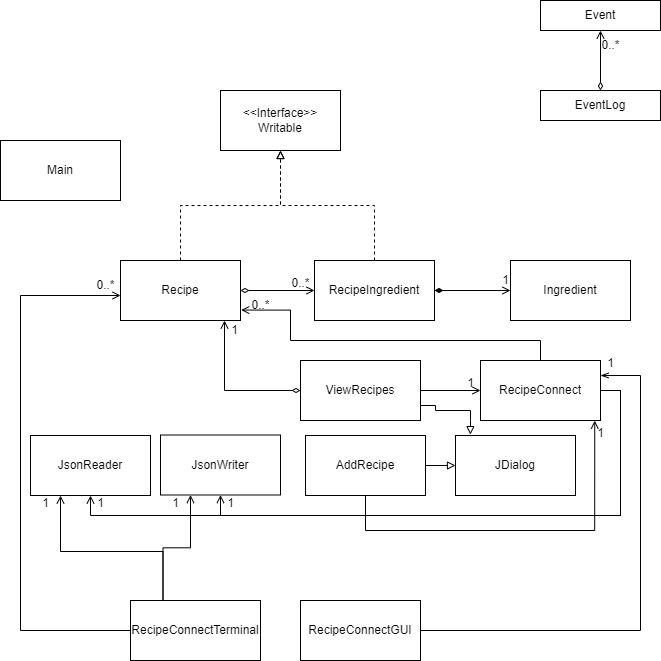

The diagram above was exported from draw.io. Its source (the exported page's mxGraphModel, read from the mxfile embedded in the PNG):
<mxGraphModel dx="794" dy="412" grid="1" gridSize="10" guides="1" tooltips="1" connect="1" arrows="1" fold="1" page="1" pageScale="1" pageWidth="827" pageHeight="1169" math="0" shadow="0">
  <root>
    <mxCell id="0" />
    <mxCell id="1" parent="0" />
    <mxCell id="wRG_iPjqDG3D_ih4spQ2-1" value="Event" style="rounded=0;whiteSpace=wrap;html=1;" parent="1" vertex="1">
      <mxGeometry x="640" y="90" width="120" height="30" as="geometry" />
    </mxCell>
    <mxCell id="wRG_iPjqDG3D_ih4spQ2-2" value="EventLog" style="rounded=0;whiteSpace=wrap;html=1;" parent="1" vertex="1">
      <mxGeometry x="640" y="180" width="120" height="30" as="geometry" />
    </mxCell>
    <mxCell id="wRG_iPjqDG3D_ih4spQ2-19" style="edgeStyle=orthogonalEdgeStyle;rounded=0;orthogonalLoop=1;jettySize=auto;html=1;exitX=0.5;exitY=0;exitDx=0;exitDy=0;entryX=0.5;entryY=1;entryDx=0;entryDy=0;dashed=1;endArrow=block;endFill=0;" parent="1" source="wRG_iPjqDG3D_ih4spQ2-3" target="wRG_iPjqDG3D_ih4spQ2-8" edge="1">
      <mxGeometry relative="1" as="geometry">
        <mxPoint x="280" y="280" as="targetPoint" />
      </mxGeometry>
    </mxCell>
    <mxCell id="wRG_iPjqDG3D_ih4spQ2-3" value="Recipe" style="rounded=0;whiteSpace=wrap;html=1;" parent="1" vertex="1">
      <mxGeometry x="220" y="350" width="120" height="60" as="geometry" />
    </mxCell>
    <mxCell id="wRG_iPjqDG3D_ih4spQ2-20" style="edgeStyle=orthogonalEdgeStyle;rounded=0;orthogonalLoop=1;jettySize=auto;html=1;exitX=0.5;exitY=0;exitDx=0;exitDy=0;entryX=0.5;entryY=1;entryDx=0;entryDy=0;dashed=1;endArrow=block;endFill=0;" parent="1" source="wRG_iPjqDG3D_ih4spQ2-4" target="wRG_iPjqDG3D_ih4spQ2-8" edge="1">
      <mxGeometry relative="1" as="geometry" />
    </mxCell>
    <mxCell id="wRG_iPjqDG3D_ih4spQ2-50" style="edgeStyle=orthogonalEdgeStyle;rounded=0;orthogonalLoop=1;jettySize=auto;html=1;exitX=1;exitY=0.5;exitDx=0;exitDy=0;" parent="1" source="wRG_iPjqDG3D_ih4spQ2-4" edge="1">
      <mxGeometry relative="1" as="geometry">
        <mxPoint x="534.3333333333333" y="380.33333333333337" as="targetPoint" />
      </mxGeometry>
    </mxCell>
    <mxCell id="wRG_iPjqDG3D_ih4spQ2-4" value="RecipeIngredient" style="rounded=0;whiteSpace=wrap;html=1;" parent="1" vertex="1">
      <mxGeometry x="414" y="350" width="120" height="60" as="geometry" />
    </mxCell>
    <mxCell id="wRG_iPjqDG3D_ih4spQ2-5" value="Ingredient" style="rounded=0;whiteSpace=wrap;html=1;" parent="1" vertex="1">
      <mxGeometry x="610" y="350" width="120" height="60" as="geometry" />
    </mxCell>
    <mxCell id="wRG_iPjqDG3D_ih4spQ2-6" value="JsonReader" style="rounded=0;whiteSpace=wrap;html=1;" parent="1" vertex="1">
      <mxGeometry x="130" y="525" width="120" height="60" as="geometry" />
    </mxCell>
    <mxCell id="wRG_iPjqDG3D_ih4spQ2-7" value="JsonWriter" style="rounded=0;whiteSpace=wrap;html=1;" parent="1" vertex="1">
      <mxGeometry x="260" y="524.5" width="120" height="60" as="geometry" />
    </mxCell>
    <mxCell id="wRG_iPjqDG3D_ih4spQ2-8" value="&amp;lt;&amp;lt;Interface&amp;gt;&amp;gt;&lt;br&gt;Writable" style="rounded=0;whiteSpace=wrap;html=1;" parent="1" vertex="1">
      <mxGeometry x="320" y="180" width="120" height="60" as="geometry" />
    </mxCell>
    <mxCell id="wRG_iPjqDG3D_ih4spQ2-23" style="edgeStyle=orthogonalEdgeStyle;rounded=0;orthogonalLoop=1;jettySize=auto;html=1;exitX=1;exitY=0.5;exitDx=0;exitDy=0;entryX=0;entryY=0.5;entryDx=0;entryDy=0;endArrow=block;endFill=0;" parent="1" source="wRG_iPjqDG3D_ih4spQ2-9" target="wRG_iPjqDG3D_ih4spQ2-22" edge="1">
      <mxGeometry relative="1" as="geometry" />
    </mxCell>
    <mxCell id="nZhDDLOFnIO3BcRAvRp9-1" style="edgeStyle=orthogonalEdgeStyle;rounded=0;orthogonalLoop=1;jettySize=auto;html=1;exitX=0.5;exitY=1;exitDx=0;exitDy=0;" edge="1" parent="1" source="wRG_iPjqDG3D_ih4spQ2-9">
      <mxGeometry relative="1" as="geometry">
        <mxPoint x="464.66666666666674" y="585.3333333333334" as="targetPoint" />
      </mxGeometry>
    </mxCell>
    <mxCell id="nZhDDLOFnIO3BcRAvRp9-2" style="edgeStyle=orthogonalEdgeStyle;rounded=0;orthogonalLoop=1;jettySize=auto;html=1;entryX=0.952;entryY=1.002;entryDx=0;entryDy=0;exitX=0.5;exitY=1;exitDx=0;exitDy=0;entryPerimeter=0;endArrow=open;endFill=0;" edge="1" parent="1" source="wRG_iPjqDG3D_ih4spQ2-9" target="wRG_iPjqDG3D_ih4spQ2-11">
      <mxGeometry relative="1" as="geometry">
        <mxPoint x="695" y="524.5" as="targetPoint" />
        <mxPoint x="465" y="590" as="sourcePoint" />
        <Array as="points">
          <mxPoint x="465" y="620" />
          <mxPoint x="694" y="620" />
        </Array>
      </mxGeometry>
    </mxCell>
    <mxCell id="wRG_iPjqDG3D_ih4spQ2-9" value="AddRecipe" style="rounded=0;whiteSpace=wrap;html=1;" parent="1" vertex="1">
      <mxGeometry x="405" y="525" width="120" height="60" as="geometry" />
    </mxCell>
    <mxCell id="Fx9izvdeSoA29qBdCnRS-18" style="edgeStyle=orthogonalEdgeStyle;rounded=0;orthogonalLoop=1;jettySize=auto;html=1;exitX=1;exitY=0.5;exitDx=0;exitDy=0;entryX=0;entryY=0.5;entryDx=0;entryDy=0;endArrow=open;endFill=0;" parent="1" source="wRG_iPjqDG3D_ih4spQ2-10" target="wRG_iPjqDG3D_ih4spQ2-11" edge="1">
      <mxGeometry relative="1" as="geometry" />
    </mxCell>
    <mxCell id="wRG_iPjqDG3D_ih4spQ2-10" value="ViewRecipes" style="rounded=0;whiteSpace=wrap;html=1;" parent="1" vertex="1">
      <mxGeometry x="400" y="450" width="120" height="60" as="geometry" />
    </mxCell>
    <mxCell id="Fx9izvdeSoA29qBdCnRS-27" style="edgeStyle=orthogonalEdgeStyle;rounded=0;orthogonalLoop=1;jettySize=auto;html=1;exitX=1;exitY=0.5;exitDx=0;exitDy=0;entryX=0.5;entryY=1;entryDx=0;entryDy=0;endArrow=open;endFill=0;" parent="1" source="wRG_iPjqDG3D_ih4spQ2-11" target="wRG_iPjqDG3D_ih4spQ2-7" edge="1">
      <mxGeometry relative="1" as="geometry">
        <Array as="points">
          <mxPoint x="720" y="480" />
          <mxPoint x="720" y="605" />
          <mxPoint x="320" y="605" />
        </Array>
      </mxGeometry>
    </mxCell>
    <mxCell id="Fx9izvdeSoA29qBdCnRS-29" style="edgeStyle=orthogonalEdgeStyle;rounded=0;orthogonalLoop=1;jettySize=auto;html=1;exitX=1;exitY=0.5;exitDx=0;exitDy=0;entryX=0.5;entryY=1;entryDx=0;entryDy=0;endArrow=open;endFill=0;" parent="1" source="wRG_iPjqDG3D_ih4spQ2-11" target="wRG_iPjqDG3D_ih4spQ2-6" edge="1">
      <mxGeometry relative="1" as="geometry" />
    </mxCell>
    <mxCell id="wRG_iPjqDG3D_ih4spQ2-11" value="RecipeConnect" style="rounded=0;whiteSpace=wrap;html=1;" parent="1" vertex="1">
      <mxGeometry x="580" y="450" width="120" height="60" as="geometry" />
    </mxCell>
    <mxCell id="Fx9izvdeSoA29qBdCnRS-35" style="edgeStyle=orthogonalEdgeStyle;rounded=0;orthogonalLoop=1;jettySize=auto;html=1;exitX=0.25;exitY=0;exitDx=0;exitDy=0;entryX=0.25;entryY=1;entryDx=0;entryDy=0;endArrow=open;endFill=0;fillColor=#dae8fc;strokeColor=#000000;" parent="1" source="wRG_iPjqDG3D_ih4spQ2-12" target="wRG_iPjqDG3D_ih4spQ2-6" edge="1">
      <mxGeometry relative="1" as="geometry">
        <mxPoint x="160" y="590" as="targetPoint" />
        <Array as="points">
          <mxPoint x="263" y="641" />
          <mxPoint x="160" y="641" />
        </Array>
      </mxGeometry>
    </mxCell>
    <mxCell id="Fx9izvdeSoA29qBdCnRS-37" style="edgeStyle=orthogonalEdgeStyle;rounded=0;orthogonalLoop=1;jettySize=auto;html=1;exitX=0.25;exitY=0;exitDx=0;exitDy=0;entryX=0.25;entryY=1;entryDx=0;entryDy=0;endArrow=open;endFill=0;fillColor=#dae8fc;strokeColor=#000000;" parent="1" source="wRG_iPjqDG3D_ih4spQ2-12" target="wRG_iPjqDG3D_ih4spQ2-7" edge="1">
      <mxGeometry relative="1" as="geometry">
        <mxPoint x="290" y="590" as="targetPoint" />
      </mxGeometry>
    </mxCell>
    <mxCell id="wRG_iPjqDG3D_ih4spQ2-12" value="RecipeConnectTerminal" style="rounded=0;whiteSpace=wrap;html=1;" parent="1" vertex="1">
      <mxGeometry x="230" y="690" width="130" height="60" as="geometry" />
    </mxCell>
    <mxCell id="Fx9izvdeSoA29qBdCnRS-32" style="edgeStyle=orthogonalEdgeStyle;rounded=0;orthogonalLoop=1;jettySize=auto;html=1;exitX=1;exitY=0.5;exitDx=0;exitDy=0;entryX=1;entryY=0.25;entryDx=0;entryDy=0;endArrow=openThin;endFill=0;" parent="1" source="wRG_iPjqDG3D_ih4spQ2-13" target="wRG_iPjqDG3D_ih4spQ2-11" edge="1">
      <mxGeometry relative="1" as="geometry">
        <mxPoint x="690" y="520" as="targetPoint" />
        <Array as="points">
          <mxPoint x="740" y="720" />
          <mxPoint x="740" y="465" />
        </Array>
      </mxGeometry>
    </mxCell>
    <mxCell id="wRG_iPjqDG3D_ih4spQ2-13" value="RecipeConnectGUI" style="rounded=0;whiteSpace=wrap;html=1;" parent="1" vertex="1">
      <mxGeometry x="400" y="690" width="120" height="60" as="geometry" />
    </mxCell>
    <mxCell id="wRG_iPjqDG3D_ih4spQ2-18" value="1" style="text;html=1;align=center;verticalAlign=middle;resizable=0;points=[];autosize=1;strokeColor=none;fillColor=none;" parent="1" vertex="1">
      <mxGeometry x="590" y="355" width="30" height="30" as="geometry" />
    </mxCell>
    <mxCell id="wRG_iPjqDG3D_ih4spQ2-22" value="JDialog" style="rounded=0;whiteSpace=wrap;html=1;" parent="1" vertex="1">
      <mxGeometry x="555" y="525" width="120" height="60" as="geometry" />
    </mxCell>
    <mxCell id="wRG_iPjqDG3D_ih4spQ2-46" style="edgeStyle=orthogonalEdgeStyle;rounded=0;orthogonalLoop=1;jettySize=auto;html=1;entryX=0.167;entryY=1;entryDx=0;entryDy=0;entryPerimeter=0;endArrow=open;endFill=0;exitX=0;exitY=0.5;exitDx=0;exitDy=0;" parent="1" source="wRG_iPjqDG3D_ih4spQ2-12" edge="1">
      <mxGeometry relative="1" as="geometry">
        <mxPoint x="350" y="1010" as="sourcePoint" />
        <mxPoint x="220.03999999999996" y="385" as="targetPoint" />
        <Array as="points">
          <mxPoint x="120" y="720" />
          <mxPoint x="120" y="385" />
        </Array>
      </mxGeometry>
    </mxCell>
    <mxCell id="wRG_iPjqDG3D_ih4spQ2-47" value="0..*" style="text;html=1;align=center;verticalAlign=middle;resizable=0;points=[];autosize=1;strokeColor=none;fillColor=none;" parent="1" vertex="1">
      <mxGeometry x="185" y="360" width="40" height="30" as="geometry" />
    </mxCell>
    <mxCell id="wRG_iPjqDG3D_ih4spQ2-49" value="0..*" style="text;html=1;align=center;verticalAlign=middle;resizable=0;points=[];autosize=1;strokeColor=none;fillColor=none;" parent="1" vertex="1">
      <mxGeometry x="690" y="120" width="40" height="30" as="geometry" />
    </mxCell>
    <mxCell id="Fx9izvdeSoA29qBdCnRS-2" value="" style="endArrow=diamondThin;html=1;rounded=0;endFill=0;startArrow=open;startFill=0;entryX=0.5;entryY=0;entryDx=0;entryDy=0;" parent="1" target="wRG_iPjqDG3D_ih4spQ2-2" edge="1">
      <mxGeometry width="50" height="50" relative="1" as="geometry">
        <mxPoint x="700" y="120" as="sourcePoint" />
        <mxPoint x="650" y="170" as="targetPoint" />
      </mxGeometry>
    </mxCell>
    <mxCell id="Fx9izvdeSoA29qBdCnRS-6" value="" style="endArrow=diamondThin;html=1;rounded=0;endFill=0;startArrow=open;startFill=0;entryX=1;entryY=0.5;entryDx=0;entryDy=0;exitX=0;exitY=0.5;exitDx=0;exitDy=0;" parent="1" source="wRG_iPjqDG3D_ih4spQ2-4" target="wRG_iPjqDG3D_ih4spQ2-3" edge="1">
      <mxGeometry width="50" height="50" relative="1" as="geometry">
        <mxPoint x="340" y="325" as="sourcePoint" />
        <mxPoint x="340" y="385" as="targetPoint" />
      </mxGeometry>
    </mxCell>
    <mxCell id="Fx9izvdeSoA29qBdCnRS-7" value="0..*" style="text;html=1;align=center;verticalAlign=middle;resizable=0;points=[];autosize=1;strokeColor=none;fillColor=none;" parent="1" vertex="1">
      <mxGeometry x="380" y="358" width="40" height="30" as="geometry" />
    </mxCell>
    <mxCell id="Fx9izvdeSoA29qBdCnRS-8" value="" style="endArrow=diamondThin;html=1;rounded=0;endFill=1;startArrow=open;startFill=0;entryX=1;entryY=0.5;entryDx=0;entryDy=0;exitX=0;exitY=0.5;exitDx=0;exitDy=0;" parent="1" source="wRG_iPjqDG3D_ih4spQ2-5" target="wRG_iPjqDG3D_ih4spQ2-4" edge="1">
      <mxGeometry width="50" height="50" relative="1" as="geometry">
        <mxPoint x="560" y="310" as="sourcePoint" />
        <mxPoint x="560" y="370" as="targetPoint" />
      </mxGeometry>
    </mxCell>
    <mxCell id="Fx9izvdeSoA29qBdCnRS-15" value="" style="endArrow=diamondThin;html=1;rounded=0;endFill=0;startArrow=open;startFill=0;exitX=0.75;exitY=1;exitDx=0;exitDy=0;entryX=0;entryY=0.5;entryDx=0;entryDy=0;" parent="1" target="wRG_iPjqDG3D_ih4spQ2-10" edge="1">
      <mxGeometry width="50" height="50" relative="1" as="geometry">
        <mxPoint x="324" y="410" as="sourcePoint" />
        <mxPoint x="390" y="480" as="targetPoint" />
        <Array as="points">
          <mxPoint x="324" y="480" />
        </Array>
      </mxGeometry>
    </mxCell>
    <mxCell id="Fx9izvdeSoA29qBdCnRS-16" value="1" style="text;html=1;align=center;verticalAlign=middle;resizable=0;points=[];autosize=1;strokeColor=none;fillColor=none;" parent="1" vertex="1">
      <mxGeometry x="319" y="405" width="30" height="30" as="geometry" />
    </mxCell>
    <mxCell id="Fx9izvdeSoA29qBdCnRS-19" value="1" style="text;html=1;align=center;verticalAlign=middle;resizable=0;points=[];autosize=1;strokeColor=none;fillColor=none;" parent="1" vertex="1">
      <mxGeometry x="555" y="458" width="30" height="30" as="geometry" />
    </mxCell>
    <mxCell id="Fx9izvdeSoA29qBdCnRS-22" style="edgeStyle=orthogonalEdgeStyle;rounded=0;orthogonalLoop=1;jettySize=auto;html=1;endArrow=open;endFill=0;exitX=0.5;exitY=0;exitDx=0;exitDy=0;entryX=1.006;entryY=0.826;entryDx=0;entryDy=0;entryPerimeter=0;" parent="1" source="wRG_iPjqDG3D_ih4spQ2-11" target="wRG_iPjqDG3D_ih4spQ2-3" edge="1">
      <mxGeometry relative="1" as="geometry">
        <mxPoint x="640" y="430" as="sourcePoint" />
        <mxPoint x="360" y="400" as="targetPoint" />
        <Array as="points">
          <mxPoint x="640" y="430" />
          <mxPoint x="390" y="430" />
          <mxPoint x="390" y="400" />
        </Array>
      </mxGeometry>
    </mxCell>
    <mxCell id="Fx9izvdeSoA29qBdCnRS-25" value="0..*" style="text;html=1;align=center;verticalAlign=middle;resizable=0;points=[];autosize=1;strokeColor=none;fillColor=none;" parent="1" vertex="1">
      <mxGeometry x="340" y="380" width="40" height="30" as="geometry" />
    </mxCell>
    <mxCell id="Fx9izvdeSoA29qBdCnRS-26" style="edgeStyle=orthogonalEdgeStyle;rounded=0;orthogonalLoop=1;jettySize=auto;html=1;exitX=1;exitY=0.75;exitDx=0;exitDy=0;endArrow=block;endFill=0;entryX=0.124;entryY=-0.015;entryDx=0;entryDy=0;entryPerimeter=0;" parent="1" source="wRG_iPjqDG3D_ih4spQ2-10" target="wRG_iPjqDG3D_ih4spQ2-22" edge="1">
      <mxGeometry relative="1" as="geometry">
        <mxPoint x="535" y="565" as="sourcePoint" />
        <mxPoint x="570" y="510" as="targetPoint" />
        <Array as="points">
          <mxPoint x="535" y="495" />
          <mxPoint x="535" y="500" />
          <mxPoint x="570" y="500" />
          <mxPoint x="570" y="510" />
        </Array>
      </mxGeometry>
    </mxCell>
    <mxCell id="Fx9izvdeSoA29qBdCnRS-30" value="1" style="text;html=1;align=center;verticalAlign=middle;resizable=0;points=[];autosize=1;strokeColor=none;fillColor=none;" parent="1" vertex="1">
      <mxGeometry x="185" y="578" width="30" height="30" as="geometry" />
    </mxCell>
    <mxCell id="Fx9izvdeSoA29qBdCnRS-31" value="1" style="text;html=1;align=center;verticalAlign=middle;resizable=0;points=[];autosize=1;strokeColor=none;fillColor=none;" parent="1" vertex="1">
      <mxGeometry x="315" y="578" width="30" height="30" as="geometry" />
    </mxCell>
    <mxCell id="Fx9izvdeSoA29qBdCnRS-34" value="1" style="text;html=1;align=center;verticalAlign=middle;resizable=0;points=[];autosize=1;strokeColor=none;fillColor=none;" parent="1" vertex="1">
      <mxGeometry x="695" y="438" width="30" height="30" as="geometry" />
    </mxCell>
    <mxCell id="Fx9izvdeSoA29qBdCnRS-38" value="1" style="text;html=1;align=center;verticalAlign=middle;resizable=0;points=[];autosize=1;strokeColor=none;fillColor=none;" parent="1" vertex="1">
      <mxGeometry x="260" y="578" width="30" height="30" as="geometry" />
    </mxCell>
    <mxCell id="Fx9izvdeSoA29qBdCnRS-39" value="1" style="text;html=1;align=center;verticalAlign=middle;resizable=0;points=[];autosize=1;strokeColor=none;fillColor=none;" parent="1" vertex="1">
      <mxGeometry x="130" y="578" width="30" height="30" as="geometry" />
    </mxCell>
    <mxCell id="nZhDDLOFnIO3BcRAvRp9-3" value="1" style="text;html=1;align=center;verticalAlign=middle;resizable=0;points=[];autosize=1;strokeColor=none;fillColor=none;" vertex="1" parent="1">
      <mxGeometry x="685" y="508" width="30" height="30" as="geometry" />
    </mxCell>
    <mxCell id="nZhDDLOFnIO3BcRAvRp9-4" value="Main" style="rounded=0;whiteSpace=wrap;html=1;" vertex="1" parent="1">
      <mxGeometry x="100" y="230" width="120" height="60" as="geometry" />
    </mxCell>
  </root>
</mxGraphModel>